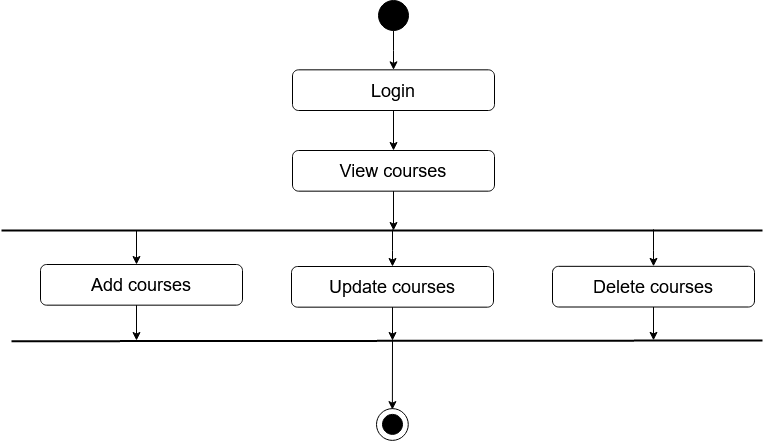

The diagram above was exported from draw.io. Its source (the exported page's mxGraphModel, read from the mxfile embedded in the PNG):
<mxGraphModel dx="1422" dy="780" grid="1" gridSize="10" guides="1" tooltips="1" connect="1" arrows="1" fold="1" page="1" pageScale="1" pageWidth="850" pageHeight="1100" math="0" shadow="0">
  <root>
    <mxCell id="0" />
    <mxCell id="1" parent="0" />
    <mxCell id="xTErhx5t3UV3jYsMmCFe-21" value="" style="edgeStyle=orthogonalEdgeStyle;rounded=0;orthogonalLoop=1;jettySize=auto;html=1;entryX=0.5;entryY=0;entryDx=0;entryDy=0;" edge="1" parent="1" source="xTErhx5t3UV3jYsMmCFe-22" target="xTErhx5t3UV3jYsMmCFe-25">
      <mxGeometry relative="1" as="geometry">
        <mxPoint x="591" y="178" as="targetPoint" />
      </mxGeometry>
    </mxCell>
    <mxCell id="xTErhx5t3UV3jYsMmCFe-22" value="" style="ellipse;whiteSpace=wrap;html=1;aspect=fixed;fillColor=#000000;" vertex="1" parent="1">
      <mxGeometry x="576" y="120" width="30" height="30" as="geometry" />
    </mxCell>
    <mxCell id="xTErhx5t3UV3jYsMmCFe-23" value="Success" style="text;html=1;strokeColor=none;fillColor=none;align=center;verticalAlign=middle;whiteSpace=wrap;rounded=0;" vertex="1" parent="1">
      <mxGeometry x="611" y="220" as="geometry" />
    </mxCell>
    <mxCell id="xTErhx5t3UV3jYsMmCFe-24" value="&lt;font style=&quot;font-size: 18px&quot;&gt;View courses&lt;br&gt;&lt;/font&gt;" style="rounded=1;whiteSpace=wrap;html=1;fillColor=#FFFFFF;" vertex="1" parent="1">
      <mxGeometry x="490" y="270" width="202" height="40.67" as="geometry" />
    </mxCell>
    <mxCell id="xTErhx5t3UV3jYsMmCFe-25" value="&lt;font style=&quot;font-size: 18px&quot;&gt;Login&lt;br&gt;&lt;/font&gt;" style="rounded=1;whiteSpace=wrap;html=1;fillColor=#FFFFFF;" vertex="1" parent="1">
      <mxGeometry x="490" y="189.33000000000004" width="202" height="40.67" as="geometry" />
    </mxCell>
    <mxCell id="xTErhx5t3UV3jYsMmCFe-26" value="" style="endArrow=classic;html=1;exitX=0.5;exitY=1;exitDx=0;exitDy=0;entryX=0.5;entryY=0;entryDx=0;entryDy=0;" edge="1" parent="1" source="xTErhx5t3UV3jYsMmCFe-25" target="xTErhx5t3UV3jYsMmCFe-24">
      <mxGeometry width="50" height="50" relative="1" as="geometry">
        <mxPoint x="571" y="310" as="sourcePoint" />
        <mxPoint x="621" y="260" as="targetPoint" />
      </mxGeometry>
    </mxCell>
    <mxCell id="xTErhx5t3UV3jYsMmCFe-29" value="&lt;font style=&quot;font-size: 18px&quot;&gt;Add &lt;/font&gt;&lt;font style=&quot;font-size: 18px&quot;&gt;courses&lt;/font&gt;&lt;font style=&quot;font-size: 18px&quot;&gt;&lt;/font&gt;" style="rounded=1;whiteSpace=wrap;html=1;fillColor=#FFFFFF;" vertex="1" parent="1">
      <mxGeometry x="238" y="384" width="202" height="40.67" as="geometry" />
    </mxCell>
    <mxCell id="xTErhx5t3UV3jYsMmCFe-31" value="" style="endArrow=classic;html=1;" edge="1" parent="1">
      <mxGeometry width="50" height="50" relative="1" as="geometry">
        <mxPoint x="334" y="350" as="sourcePoint" />
        <mxPoint x="334" y="384" as="targetPoint" />
      </mxGeometry>
    </mxCell>
    <mxCell id="xTErhx5t3UV3jYsMmCFe-32" value="&lt;font style=&quot;font-size: 18px&quot;&gt;Update &lt;/font&gt;&lt;font style=&quot;font-size: 18px&quot;&gt;courses&lt;/font&gt;" style="rounded=1;whiteSpace=wrap;html=1;fillColor=#FFFFFF;" vertex="1" parent="1">
      <mxGeometry x="489" y="386" width="202" height="40.67" as="geometry" />
    </mxCell>
    <mxCell id="xTErhx5t3UV3jYsMmCFe-33" value="" style="ellipse;whiteSpace=wrap;html=1;aspect=fixed;fillColor=#FFFFFF;" vertex="1" parent="1">
      <mxGeometry x="574" y="528.11" width="31.78" height="31.78" as="geometry" />
    </mxCell>
    <mxCell id="xTErhx5t3UV3jYsMmCFe-34" value="" style="ellipse;whiteSpace=wrap;html=1;aspect=fixed;fillColor=#000000;" vertex="1" parent="1">
      <mxGeometry x="580" y="533.89" width="20" height="20" as="geometry" />
    </mxCell>
    <mxCell id="xTErhx5t3UV3jYsMmCFe-35" value="" style="endArrow=classic;html=1;" edge="1" parent="1" source="xTErhx5t3UV3jYsMmCFe-32">
      <mxGeometry width="50" height="50" relative="1" as="geometry">
        <mxPoint x="349" y="610" as="sourcePoint" />
        <mxPoint x="590" y="460" as="targetPoint" />
      </mxGeometry>
    </mxCell>
    <mxCell id="xTErhx5t3UV3jYsMmCFe-36" value="" style="endArrow=none;html=1;strokeWidth=2;" edge="1" parent="1">
      <mxGeometry width="50" height="50" relative="1" as="geometry">
        <mxPoint x="199" y="350" as="sourcePoint" />
        <mxPoint x="960" y="350" as="targetPoint" />
      </mxGeometry>
    </mxCell>
    <mxCell id="xTErhx5t3UV3jYsMmCFe-37" value="" style="endArrow=none;html=1;strokeWidth=2;" edge="1" parent="1">
      <mxGeometry width="50" height="50" relative="1" as="geometry">
        <mxPoint x="209" y="460.73" as="sourcePoint" />
        <mxPoint x="960" y="460" as="targetPoint" />
      </mxGeometry>
    </mxCell>
    <mxCell id="xTErhx5t3UV3jYsMmCFe-38" style="edgeStyle=orthogonalEdgeStyle;rounded=0;orthogonalLoop=1;jettySize=auto;html=1;strokeWidth=1;entryX=0.5;entryY=0;entryDx=0;entryDy=0;" edge="1" parent="1" target="xTErhx5t3UV3jYsMmCFe-32">
      <mxGeometry relative="1" as="geometry">
        <mxPoint x="548" y="420" as="targetPoint" />
        <mxPoint x="590" y="349" as="sourcePoint" />
        <Array as="points">
          <mxPoint x="590" y="370" />
          <mxPoint x="590" y="370" />
        </Array>
      </mxGeometry>
    </mxCell>
    <mxCell id="xTErhx5t3UV3jYsMmCFe-39" value="" style="endArrow=classic;html=1;exitX=0.5;exitY=1;exitDx=0;exitDy=0;" edge="1" parent="1">
      <mxGeometry width="50" height="50" relative="1" as="geometry">
        <mxPoint x="334" y="424.6700000000001" as="sourcePoint" />
        <mxPoint x="334" y="460" as="targetPoint" />
      </mxGeometry>
    </mxCell>
    <mxCell id="xTErhx5t3UV3jYsMmCFe-40" value="" style="endArrow=classic;html=1;entryX=0.5;entryY=0;entryDx=0;entryDy=0;" edge="1" parent="1">
      <mxGeometry width="50" height="50" relative="1" as="geometry">
        <mxPoint x="590" y="459" as="sourcePoint" />
        <mxPoint x="589.89" y="529.11" as="targetPoint" />
      </mxGeometry>
    </mxCell>
    <mxCell id="xTErhx5t3UV3jYsMmCFe-41" value="" style="endArrow=classic;html=1;exitX=0.5;exitY=1;exitDx=0;exitDy=0;" edge="1" parent="1" source="xTErhx5t3UV3jYsMmCFe-24">
      <mxGeometry width="50" height="50" relative="1" as="geometry">
        <mxPoint x="491" y="340" as="sourcePoint" />
        <mxPoint x="591" y="350" as="targetPoint" />
      </mxGeometry>
    </mxCell>
    <mxCell id="xTErhx5t3UV3jYsMmCFe-42" value="&lt;font style=&quot;font-size: 18px&quot;&gt;Delete &lt;/font&gt;&lt;font style=&quot;font-size: 18px&quot;&gt;courses&lt;/font&gt;" style="rounded=1;whiteSpace=wrap;html=1;fillColor=#FFFFFF;" vertex="1" parent="1">
      <mxGeometry x="750" y="385.84" width="202" height="40.67" as="geometry" />
    </mxCell>
    <mxCell id="xTErhx5t3UV3jYsMmCFe-43" value="" style="endArrow=classic;html=1;" edge="1" parent="1" source="xTErhx5t3UV3jYsMmCFe-42">
      <mxGeometry width="50" height="50" relative="1" as="geometry">
        <mxPoint x="610" y="609.84" as="sourcePoint" />
        <mxPoint x="851" y="459.84" as="targetPoint" />
      </mxGeometry>
    </mxCell>
    <mxCell id="xTErhx5t3UV3jYsMmCFe-44" style="edgeStyle=orthogonalEdgeStyle;rounded=0;orthogonalLoop=1;jettySize=auto;html=1;strokeWidth=1;entryX=0.5;entryY=0;entryDx=0;entryDy=0;" edge="1" parent="1" target="xTErhx5t3UV3jYsMmCFe-42">
      <mxGeometry relative="1" as="geometry">
        <mxPoint x="809" y="419.84" as="targetPoint" />
        <mxPoint x="851" y="348.84" as="sourcePoint" />
        <Array as="points">
          <mxPoint x="851" y="369.84" />
          <mxPoint x="851" y="369.84" />
        </Array>
      </mxGeometry>
    </mxCell>
  </root>
</mxGraphModel>